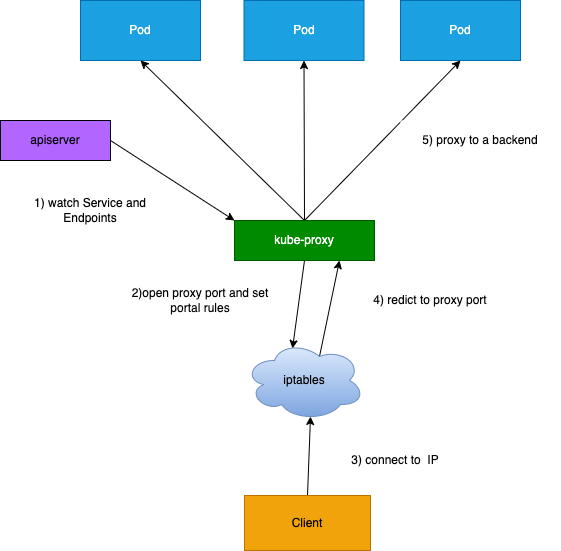

The diagram above was exported from draw.io. Its source (the exported page's mxGraphModel, read from the mxfile embedded in the PNG):
<mxGraphModel dx="906" dy="798" grid="1" gridSize="10" guides="1" tooltips="1" connect="1" arrows="1" fold="1" page="1" pageScale="1" pageWidth="827" pageHeight="1169" math="0" shadow="0">
  <root>
    <mxCell id="0" />
    <mxCell id="1" parent="0" />
    <mxCell id="2" value="Pod" style="rounded=0;whiteSpace=wrap;html=1;fillColor=#1ba1e2;fontColor=#ffffff;strokeColor=#006EAF;" vertex="1" parent="1">
      <mxGeometry x="190" y="140" width="120" height="60" as="geometry" />
    </mxCell>
    <mxCell id="3" value="Pod" style="rounded=0;whiteSpace=wrap;html=1;fillColor=#1ba1e2;fontColor=#ffffff;strokeColor=#006EAF;" vertex="1" parent="1">
      <mxGeometry x="353.5" y="140" width="120" height="60" as="geometry" />
    </mxCell>
    <mxCell id="4" value="Pod" style="rounded=0;whiteSpace=wrap;html=1;fillColor=#1ba1e2;fontColor=#ffffff;strokeColor=#006EAF;" vertex="1" parent="1">
      <mxGeometry x="510" y="140" width="120" height="60" as="geometry" />
    </mxCell>
    <mxCell id="9" style="edgeStyle=none;html=1;exitX=0.5;exitY=0;exitDx=0;exitDy=0;entryX=0.5;entryY=1;entryDx=0;entryDy=0;" edge="1" parent="1" source="5" target="2">
      <mxGeometry relative="1" as="geometry" />
    </mxCell>
    <mxCell id="10" style="edgeStyle=none;html=1;exitX=0.5;exitY=0;exitDx=0;exitDy=0;entryX=0.5;entryY=1;entryDx=0;entryDy=0;" edge="1" parent="1" source="5" target="3">
      <mxGeometry relative="1" as="geometry" />
    </mxCell>
    <mxCell id="11" style="edgeStyle=none;html=1;exitX=0.5;exitY=0;exitDx=0;exitDy=0;entryX=0.5;entryY=1;entryDx=0;entryDy=0;" edge="1" parent="1" source="5" target="4">
      <mxGeometry relative="1" as="geometry" />
    </mxCell>
    <mxCell id="15" style="edgeStyle=none;html=1;exitX=0.5;exitY=1;exitDx=0;exitDy=0;entryX=0.4;entryY=0.1;entryDx=0;entryDy=0;entryPerimeter=0;" edge="1" parent="1" source="5" target="7">
      <mxGeometry relative="1" as="geometry" />
    </mxCell>
    <mxCell id="5" value="kube-proxy" style="rounded=0;whiteSpace=wrap;html=1;fillColor=#008a00;fontColor=#ffffff;strokeColor=#005700;" vertex="1" parent="1">
      <mxGeometry x="344" y="360" width="140" height="40" as="geometry" />
    </mxCell>
    <mxCell id="12" style="edgeStyle=none;html=1;exitX=1;exitY=0.5;exitDx=0;exitDy=0;entryX=0;entryY=0;entryDx=0;entryDy=0;" edge="1" parent="1" source="6" target="5">
      <mxGeometry relative="1" as="geometry" />
    </mxCell>
    <mxCell id="6" value="apiserver" style="rounded=0;whiteSpace=wrap;html=1;fillColor=#B266FF;" vertex="1" parent="1">
      <mxGeometry x="110" y="260" width="110" height="40" as="geometry" />
    </mxCell>
    <mxCell id="14" style="edgeStyle=none;html=1;exitX=0.625;exitY=0.2;exitDx=0;exitDy=0;exitPerimeter=0;entryX=0.75;entryY=1;entryDx=0;entryDy=0;" edge="1" parent="1" source="7" target="5">
      <mxGeometry relative="1" as="geometry" />
    </mxCell>
    <mxCell id="7" value="iptables" style="ellipse;shape=cloud;whiteSpace=wrap;html=1;fillColor=#dae8fc;strokeColor=#6c8ebf;gradientColor=#7ea6e0;" vertex="1" parent="1">
      <mxGeometry x="354" y="480" width="120" height="80" as="geometry" />
    </mxCell>
    <mxCell id="13" style="edgeStyle=none;html=1;exitX=0.5;exitY=0;exitDx=0;exitDy=0;entryX=0.55;entryY=0.95;entryDx=0;entryDy=0;entryPerimeter=0;" edge="1" parent="1" source="8" target="7">
      <mxGeometry relative="1" as="geometry" />
    </mxCell>
    <mxCell id="8" value="Client" style="rounded=0;whiteSpace=wrap;html=1;fillColor=#f0a30a;fontColor=#000000;strokeColor=#BD7000;" vertex="1" parent="1">
      <mxGeometry x="354" y="635" width="126" height="55" as="geometry" />
    </mxCell>
    <mxCell id="16" value="&lt;font color=&quot;#000000&quot;&gt;1) watch Service and Endpoints&lt;/font&gt;" style="text;html=1;strokeColor=none;fillColor=#FFFFFF;align=center;verticalAlign=middle;whiteSpace=wrap;rounded=0;" vertex="1" parent="1">
      <mxGeometry x="120" y="320" width="160" height="60" as="geometry" />
    </mxCell>
    <mxCell id="17" value="&lt;font color=&quot;#050505&quot;&gt;2)open proxy port and set portal rules&lt;/font&gt;" style="text;html=1;strokeColor=none;fillColor=#FFFFFF;align=center;verticalAlign=middle;whiteSpace=wrap;rounded=0;" vertex="1" parent="1">
      <mxGeometry x="230" y="410" width="160" height="60" as="geometry" />
    </mxCell>
    <mxCell id="18" value="&lt;font color=&quot;#050505&quot;&gt;3) connect to&amp;nbsp; IP&lt;/font&gt;" style="text;html=1;strokeColor=none;fillColor=#FFFFFF;align=center;verticalAlign=middle;whiteSpace=wrap;rounded=0;" vertex="1" parent="1">
      <mxGeometry x="430" y="585" width="150" height="30" as="geometry" />
    </mxCell>
    <mxCell id="19" value="&lt;font color=&quot;#050505&quot;&gt;4) redict to proxy port&lt;/font&gt;" style="text;html=1;strokeColor=none;fillColor=#FFFFFF;align=center;verticalAlign=middle;whiteSpace=wrap;rounded=0;" vertex="1" parent="1">
      <mxGeometry x="460" y="420" width="160" height="40" as="geometry" />
    </mxCell>
    <mxCell id="20" value="&lt;font color=&quot;#050505&quot;&gt;5) proxy to a backend&lt;/font&gt;" style="text;html=1;strokeColor=none;fillColor=#FFFFFF;align=center;verticalAlign=middle;whiteSpace=wrap;rounded=0;" vertex="1" parent="1">
      <mxGeometry x="510" y="260" width="160" height="40" as="geometry" />
    </mxCell>
  </root>
</mxGraphModel>